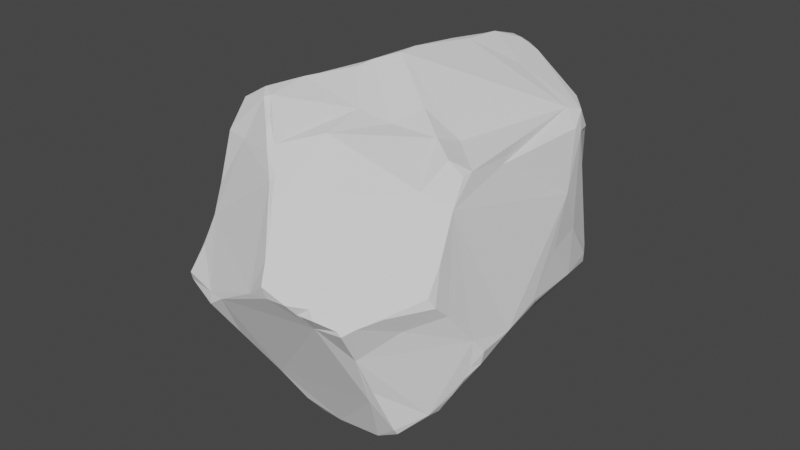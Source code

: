 # Source: small_rock2.blend  (saved by Blender 3.6.13; exported with 4.5.12 LTS)
import bpy
from mathutils import Matrix  # noqa: F401  (used for matrix-valued properties, if any)

bpy.ops.wm.read_factory_settings(use_empty=True)
scene = bpy.context.scene
scene.name = 'Scene'

# ---- collections
col_collection = bpy.data.collections.new('Collection'); scene.collection.children.link(col_collection)

# ---- world
world_world = bpy.data.worlds.new('World'); scene.world = world_world
world_world.use_nodes = True; world_world.node_tree.nodes.clear()
_N = world_world.node_tree.nodes; _L = world_world.node_tree.links
n0 = _N.new('ShaderNodeOutputWorld'); n0.name = 'World Output'; n0.location = (300, 300)
n1 = _N.new('ShaderNodeBackground'); n1.name = 'Background'; n1.location = (10, 300)
n1.inputs[0].default_value = (0.05088, 0.05088, 0.05088, 1.0)
_L.new(n1.outputs[0], n0.inputs[0])
n0.is_active_output = True
world_world.color = (0.05088, 0.05088, 0.05088)
world_world.use_sun_shadow = False
world_world.sun_shadow_jitter_overblur = 0.0

# ---- meshes
me_cube_003 = bpy.data.meshes.new('Cube.003')
me_cube_003.from_pydata([(0.8689, 0.3583, -0.3612), (-0.5367, -0.3796, -0.523), (-0.4234, -0.4228, -0.6522), (-0.3732, -0.8518, -0.5451), (-0.6865, -0.5135, -0.3558), (-0.5157, -0.6042, 0.642), (-0.4211, -0.549, 0.8552), (-0.4771, -0.4726, 0.8298), (-0.5812, -0.4232, 0.7869), (-0.6661, 0.1447, -0.6389), (-0.5396, 0.5013, -0.5119), (-0.6262, 0.4971, -0.4492), (-0.7307, 0.5649, -0.251), (-0.7422, 0.4111, 0.5379), (-0.7463, 0.3657, 0.6186), (-0.6087, 0.4155, 0.6672), (-0.6694, 0.6289, 0.3254), (-0.685, 0.589, 0.3718), (-0.6817, 0.6118, 0.3138), (0.762, -0.2762, -0.4389), (0.6826, -0.4561, -0.2943), (0.5371, -0.5298, -0.3481), (0.295, -0.5218, -0.573), (0.7468, -0.2614, 0.4389), (0.6982, -0.5605, 0.5657), (0.6484, -0.5437, 0.6725), (0.523, -0.614, 0.7693), (0.6958, -0.5922, 0.5257), (0.5075, 0.7015, -0.5575), (0.8336, 0.4464, -0.4038), (0.5443, 0.5057, 0.3045), (0.4652, 0.6217, 0.4372), (-0.4926, 0.05414, -0.782), (-0.4239, 0.04055, -0.8201), (-0.2066, 0.005873, -0.8752), (-0.4191, -0.1294, -0.756), (-0.818, -0.2912, -0.2901), (-0.8755, -0.1667, -0.2866), (-0.8179, 0.3169, -0.3942), (-0.4445, -0.7271, -0.2256), (-0.7388, -0.419, -0.328), (-0.6702, -0.3982, 0.3538), (-0.3805, 0.9462, 0.0216), (-0.1468, 0.2656, -0.7755), (-0.03665, 0.8256, -0.3414), (0.1187, 0.7827, -0.4401), (0.07052, 0.4326, 0.8712), (0.1486, 0.3546, 0.9041), (0.1915, 0.308, 0.9181), (-0.1567, 0.9151, 0.3451), (0.8585, 0.1874, 0.1125), (0.8515, 0.3947, -0.3481), (0.3139, 0.7868, 0.2285), (0.4555, -0.1456, -0.8701), (0.3994, -0.103, -0.8865), (0.8934, 0.1424, -0.35), (0.806, -0.009714, 0.2966), (0.8075, 0.1983, 0.4315), (0.4382, -0.6419, -0.009609), (0.1892, -0.7356, -0.2005), (0.04608, -0.8003, -0.2655), (-0.2051, -0.9302, -0.2736), (-0.1429, -0.4828, 0.915), (0.2302, -0.7756, -0.03712), (-0.1053, -0.96, -0.04477), (-0.05093, -0.9769, 0.07817), (-0.05012, -0.9602, 0.4261), (-0.05861, -0.9806, 0.1759), (-0.2095, -0.9369, -0.3572), (-0.1229, -0.942, -0.1229), (-0.1418, -0.9449, -0.07256), (-0.296, -0.7973, 0.04411), (0.9083, 0.2919, -0.3053), (0.8822, 0.2985, -0.3457), (0.9257, 0.2101, -0.308), (0.9033, 0.2087, -0.1263), (0.8704, 0.1609, 0.08006), (0.1572, 0.2803, 0.9131), (0.2739, 0.2044, 0.9601), (0.2537, 0.1748, 0.9674), (0.3385, 0.09009, 1.018), (0.2685, -0.01365, 0.9961), (0.3262, -0.07799, 1.006), (0.2586, -0.2571, 1.022), (0.2189, -0.2703, 1.017), (0.04682, -0.3475, 0.953), (-0.7641, -0.3787, -0.2845), (-0.8421, -0.2502, -0.2453), (-0.8972, -0.1624, -0.2335), (-0.8503, -0.1414, 0.1962), (-0.8946, -0.09231, -0.1801), (-0.8582, -0.1007, 0.1693), (-0.8546, 0.02285, -0.2374), (-0.8305, 0.1509, -0.3057), (-0.3691, 0.9436, 0.1529), (-0.2998, 0.925, 0.2167), (-0.357, 0.9202, -0.05818), (-0.2522, 0.9316, 0.2204), (-0.4069, -0.6915, -0.607), (-0.6169, -0.6315, -0.4066), (-0.5237, -0.7385, -0.4643), (-0.6598, -0.5294, -0.3895), (-0.5412, -0.5977, 0.5582), (-0.5047, -0.4917, 0.8209), (-0.5674, -0.5252, 0.6914), (-0.5978, -0.532, 0.581), (-0.549, 0.5328, -0.4745), (-0.3951, 0.494, 0.7105), (-0.535, 0.4458, 0.6839), (-0.7306, 0.4268, 0.5717), (-0.5657, 0.4583, 0.6519), (0.4261, -0.4419, 0.8833), (0.634, -0.6432, 0.6399), (0.5278, -0.6703, 0.7309), (0.5934, -0.5083, 0.7423), (0.6182, -0.5671, 0.2016), (0.5846, -0.665, 0.5823), (0.6087, 0.41, -0.6757), (0.2956, 0.7294, -0.5694), (0.5789, 0.6707, -0.5989), (0.6392, 0.3362, -0.6881), (0.7886, 0.5357, -0.433), (0.7856, 0.5239, -0.4919), (0.7093, 0.5947, -0.605), (0.7049, 0.5635, -0.6216), (0.6778, 0.2026, 0.7295), (0.5518, 0.5372, 0.5257), (0.4, 0.6536, 0.5114), (-0.4274, -0.001344, -0.8272), (-0.4185, -0.2643, -0.6975), (-0.5945, 0.09786, -0.7081), (-0.5676, 0.06024, -0.7132), (-0.692, 0.09905, -0.6143), (-0.7976, 0.1558, -0.5311), (-0.8159, 0.01166, -0.432), (-0.476, -0.6262, -0.01723), (-0.6632, -0.1145, 0.6776), (-0.7479, 0.1068, 0.6264), (-0.7042, -0.2872, 0.7038), (-0.8254, -0.09632, 0.6293), (-0.8332, -0.1187, 0.6107), (-0.768, 0.2307, 0.5985), (-0.8558, -0.03614, 0.5121), (-0.8007, 0.1305, 0.5466), (-0.8698, -0.09913, 0.4213), (-0.5471, 0.8393, -0.05283), (-0.5787, 0.7874, 0.1673), (-0.6683, 0.7304, -0.1013), (-0.6499, 0.6987, 0.2489), (-0.6688, 0.6726, 0.03519), (-0.7124, 0.611, -0.1981), (-0.1006, 0.3662, -0.7219), (-0.2498, 0.4991, -0.5754), (-0.01951, 0.5164, -0.6546), (0.1017, 0.6625, -0.6026), (0.1524, 0.7527, -0.5485), (-0.2931, 0.6029, -0.4791), (0.03605, 0.7965, -0.4227), (-0.1842, 0.5694, 0.7771), (0.01014, 0.5244, 0.8493), (0.06856, 0.4764, 0.8658), (0.0487, 0.5543, 0.8274), (-0.01107, 0.6035, 0.8427), (-0.06921, 0.6349, 0.8199), (-0.003237, 0.7658, 0.7104), (0.05607, 0.8615, 0.5935), (0.01303, 0.8709, 0.5833), (0.1986, 0.83, 0.5125), (-0.08586, 0.8838, 0.4603), (0.2481, 0.8282, 0.4383), (-0.07548, 0.8989, 0.4287), (0.5622, 0.5016, 0.1171), (0.5893, 0.541, -0.06795), (0.6853, 0.6285, -0.3807), (0.4124, 0.729, -0.0005599), (0.5037, 0.6972, -0.1673), (0.4879, -0.1036, -0.8817), (0.4518, -0.03034, -0.8434), (0.5886, -0.06752, -0.8423), (0.6142, -0.0478, -0.8431), (0.6109, 0.1249, -0.7623), (0.6479, -0.07286, -0.7901), (0.6189, 0.2341, -0.7241), (0.7116, -0.1018, -0.7047), (0.7251, 0.00934, -0.6106), (0.8027, -0.1585, -0.5443), (0.8291, -0.1062, -0.5258), (0.8424, -0.03791, -0.4633), (0.4552, 0.1081, 0.9372), (0.5284, -0.1013, 0.8439), (0.5636, 0.1167, 0.849), (0.7336, 0.2065, 0.6526), (0.7467, -0.02828, 0.5152), (0.7297, 0.256, 0.6569), (0.3948, -0.683, -0.1133), (0.539, -0.633, -0.1852), (0.6323, -0.571, -0.1855), (0.634, -0.5805, -0.1316), (0.6333, -0.538, 0.07324), (0.1412, -0.4219, -0.8148), (0.01214, -0.5828, -0.7177), (0.08687, -0.5057, -0.7656), (-0.06567, -0.693, -0.6685), (0.02905, -0.6121, -0.701), (0.07503, -0.7495, -0.4643), (-0.2802, -0.6829, -0.6239), (-0.05015, -0.7225, -0.6428), (-0.1114, -0.7643, -0.6354), (-0.2216, -0.8927, -0.5626), (-0.1343, -0.8245, -0.5988), (-0.2712, -0.9189, -0.5147), (-0.1972, -0.9023, -0.5421), (0.08133, -0.4687, 0.9225), (-0.2709, -0.6286, 0.9051), (-0.1647, -0.7144, 0.8767), (-0.3827, -0.5634, 0.8692), (-0.05234, -0.8381, 0.8443), (-0.1092, -0.774, 0.8612), (-0.4496, -0.5994, 0.7538), (0.1609, -0.788, 0.8703), (-0.1727, -0.7472, 0.8518), (0.1734, -0.8327, 0.8276), (0.09607, -0.8566, 0.8476), (0.01054, -0.9002, 0.8142), (-0.03003, -0.9414, 0.6168), (0.07458, -0.8925, 0.8057), (0.0009805, -0.9469, 0.676), (0.2365, -0.8223, 0.6224), (-0.0001309, -0.9539, 0.4816), (-0.1806, 0.05061, -0.8958), (-0.09965, -0.005643, -0.8966), (0.1425, -0.1401, -0.926), (0.2584, -0.1586, -0.9298), (0.3607, -0.1554, -0.9186), (0.2425, -0.2206, -0.9414), (0.1976, -0.3117, -0.8852)], [], [(63, 59, 194), (63, 64, 59), (64, 69, 60), (70, 61, 69), (71, 39, 100, 210, 61, 70), (72, 73, 0), (56, 23, 27, 198, 197, 20, 19, 187, 55, 74, 75, 76), (50, 76, 75), (57, 192, 56), (125, 126, 127, 165, 162, 161, 47, 48, 78, 188), (78, 79, 80), (80, 82, 111), (80, 81, 82), (81, 84, 83), (85, 212, 84), (89, 90, 88), (89, 91, 90), (88, 92, 37), (88, 90, 92), (86, 36, 40), (134, 93, 133), (145, 96, 44, 106, 147), (94, 97, 42), (96, 42, 44), (44, 42, 97, 49, 169, 52, 174, 45), (172, 175, 174, 171), (2, 98, 3, 100, 99, 101, 40, 1), (207, 208, 205, 202), (101, 99, 4), (7, 8, 103), (7, 103, 6), (8, 104, 103), (103, 218, 6), (104, 218, 103), (41, 102, 105), (105, 102, 5), (138, 104, 8), (10, 156, 152), (10, 130, 9), (110, 108, 107), (13, 109, 17), (15, 110, 109), (107, 108, 15, 14, 137, 136, 8, 7, 62, 85, 84, 81, 79, 77, 47, 46, 159, 158), (24, 27, 23), (25, 112, 24), (27, 116, 115), (27, 112, 116), (227, 112, 221), (28, 119, 118), (122, 124, 123), (126, 31, 127), (193, 126, 125), (131, 132, 130), (9, 132, 133), (2, 1, 129), (1, 40, 36), (133, 11, 10), (8, 136, 138), (136, 137, 139), (137, 141, 139), (141, 143, 139), (94, 145, 146), (94, 146, 148), (147, 150, 149), (147, 12, 150), (147, 11, 12), (91, 144, 142, 143, 13, 18, 149, 150, 12, 38, 93, 92, 90), (102, 41, 89, 135, 71, 67, 66), (154, 155, 118), (157, 155, 154, 153, 152, 156), (156, 106, 44), (47, 161, 160), (159, 163, 158), (159, 161, 162), (164, 165, 166), (167, 169, 165), (127, 31, 169), (166, 170, 168), (169, 170, 166), (31, 52, 169), (173, 175, 172), (171, 174, 52, 31, 30), (51, 29, 121), (175, 28, 45), (186, 185, 183), (184, 187, 186), (185, 186, 19), (54, 177, 176), (125, 191, 193), (193, 57, 126), (193, 191, 57), (192, 57, 191), (192, 23, 56), (196, 197, 195), (115, 198, 27), (59, 60, 204, 22, 21, 195, 194), (201, 204, 203), (22, 204, 201), (204, 206, 203), (202, 206, 207), (207, 206, 209), (199, 235, 53, 176, 178, 181, 183, 185, 19, 20, 21, 22), (62, 215, 213), (215, 218, 213), (220, 216, 217), (216, 226, 223), (224, 226, 216), (224, 228, 226), (85, 62, 212), (6, 218, 215), (53, 235, 234), (35, 34, 230, 231, 234, 235, 199, 200, 202, 205, 2, 129), (64, 65, 67), (59, 64, 60), (63, 65, 64), (60, 69, 68), (69, 64, 70), (61, 68, 69), (68, 61, 210), (72, 75, 74), (73, 72, 74), (76, 50, 57), (76, 57, 56), (79, 78, 48), (47, 77, 48), (78, 80, 188), (83, 82, 81), (80, 79, 81), (83, 84, 212), (188, 80, 111), (87, 88, 37), (89, 144, 91), (37, 92, 134), (134, 92, 93), (97, 95, 49), (94, 95, 97), (49, 170, 169), (45, 174, 175), (100, 39, 99), (4, 40, 101), (205, 98, 2), (66, 224, 216, 220, 218, 5, 102), (104, 5, 218), (104, 105, 5), (138, 105, 104), (10, 11, 106), (156, 10, 106), (108, 110, 15), (163, 164, 166, 168, 49, 95, 94, 148, 16, 17, 110, 107, 158), (109, 13, 14), (13, 17, 18), (109, 110, 17), (14, 15, 109), (111, 26, 114), (114, 26, 25), (227, 116, 112), (221, 112, 113), (119, 28, 175, 173, 123), (121, 122, 123), (182, 120, 124, 122, 29, 0, 73, 55, 187, 184, 181, 180), (121, 123, 173), (123, 124, 119), (117, 124, 120), (117, 119, 124), (30, 31, 126), (130, 132, 9), (134, 133, 132), (11, 133, 38), (34, 128, 33), (133, 93, 38), (9, 133, 10), (40, 4, 86), (99, 39, 4), (89, 41, 105, 138, 140, 144), (138, 136, 139), (138, 139, 140), (139, 142, 140), (139, 143, 142), (141, 13, 143), (141, 14, 13), (94, 42, 145), (146, 145, 147), (146, 147, 148), (148, 147, 149), (147, 106, 11), (12, 11, 38), (151, 152, 153), (177, 233, 232, 231, 230, 229, 43, 151, 153, 154, 118, 119, 117, 182, 180, 179), (118, 155, 45), (157, 156, 44), (45, 157, 44), (118, 45, 28), (46, 160, 159), (160, 161, 159), (159, 162, 163), (164, 163, 162), (164, 162, 165), (165, 127, 167), (169, 167, 127), (165, 169, 166), (168, 170, 49), (171, 50, 75, 173, 172), (75, 72, 0, 51, 121, 173), (51, 0, 29), (178, 176, 177), (178, 177, 179), (179, 180, 181), (183, 184, 186), (181, 184, 183), (19, 186, 187), (54, 176, 53), (188, 189, 190), (188, 190, 125), (25, 24, 23, 192, 191, 125, 190, 189, 114), (30, 126, 57, 50, 171), (194, 195, 58), (115, 116, 227, 228, 67, 65, 63, 58, 197), (195, 21, 196), (115, 197, 198), (197, 196, 20), (196, 21, 20), (58, 63, 194), (199, 201, 200), (199, 22, 201), (203, 200, 201), (206, 202, 203), (200, 203, 202), (1, 36, 37, 134, 132, 131, 128, 35, 129), (98, 208, 3), (205, 208, 98), (207, 209, 208), (211, 208, 209), (209, 206, 204, 60, 211), (3, 208, 210), (211, 60, 68), (210, 211, 68), (213, 214, 62), (212, 62, 216), (62, 217, 216), (220, 217, 214), (221, 219, 222), (221, 222, 225), (225, 222, 223), (223, 222, 216), (223, 226, 225), (227, 226, 228), (83, 212, 216, 219, 221, 113, 26, 111), (32, 130, 10, 152, 43, 33), (34, 229, 230), (43, 229, 33), (33, 229, 34), (234, 232, 233), (67, 71, 70, 64), (231, 232, 234), (233, 53, 234), (177, 54, 233), (54, 53, 233), (36, 86, 87, 37), (73, 74, 55), (79, 48, 77), (83, 111, 82), (26, 113, 112, 25), (112, 27, 24), (122, 121, 29), (128, 131, 32, 33), (131, 130, 32), (128, 34, 35), (39, 71, 135), (148, 149, 18, 16), (141, 137, 14), (144, 140, 142), (42, 96, 145), (17, 16, 18), (151, 43, 152), (45, 155, 157), (160, 46, 47), (111, 114, 189, 188), (179, 181, 178), (182, 117, 120), (213, 218, 220, 214), (197, 58, 195), (211, 210, 208), (210, 100, 3), (217, 62, 214), (225, 226, 227, 221), (216, 222, 219), (7, 6, 215, 62), (228, 224, 66, 67), (4, 39, 135, 89, 88, 87, 86)])
_uv = me_cube_003.uv_layers.new(name='UVMap')
_uv.uv.foreach_set('vector', [0.4913, 0.8373, 0.4662, 0.8436, 0.4837, 0.7988, 0.4913, 0.8373, 0.493, 0.8892, 0.4662, 0.8436, 0.493, 0.8892, 0.4779, 0.8894, 0.458, 0.8682, 0.4888, 0.897, 0.4625, 0.9074, 0.4779, 0.8894, 0.5081, 0.9236, 0.4591, 0.001693, 0.1788, 0.7284, 0.2144, 0.7411, 0.4625, 0.9074, 0.4888, 0.897, 0.4554, 0.5832, 0.4473, 0.581, 0.4454, 0.5726, 0.5463, 0.6273, 0.5717, 0.7627, 0.5539, 0.732, 0.512, 0.7337, 0.4779, 0.7416, 0.4504, 0.7087, 0.4264, 0.668, 0.4282, 0.6308, 0.4428, 0.6041, 0.4548, 0.595, 0.4848, 0.5953, 0.512, 0.6025, 0.5176, 0.5946, 0.512, 0.6025, 0.4848, 0.5953, 0.569, 0.594, 0.5944, 0.6264, 0.5463, 0.6273, 0.5984, 0.4581, 0.5787, 0.4569, 0.5738, 0.4328, 0.5727, 0.3814, 0.6069, 0.3742, 0.61, 0.3815, 0.6259, 0.3971, 0.7201, 0.5802, 0.7099, 0.5963, 0.6833, 0.6087, 0.7099, 0.5963, 0.7152, 0.6016, 0.7041, 0.6131, 0.7041, 0.6131, 0.7044, 0.6354, 0.6927, 0.68, 0.7041, 0.6131, 0.7126, 0.6271, 0.7044, 0.6354, 0.7126, 0.6271, 0.7201, 0.6619, 0.7124, 0.6598, 0.7428, 0.6769, 0.7337, 0.6838, 0.7201, 0.6619, 0.5258, 0.1053, 0.4721, 0.113, 0.4659, 0.1021, 0.5258, 0.1053, 0.5208, 0.1124, 0.4721, 0.113, 0.4659, 0.1021, 0.4626, 0.1298, 0.4552, 0.1002, 0.4659, 0.1021, 0.4721, 0.113, 0.4626, 0.1298, 0.4567, 0.06798, 0.4546, 0.08144, 0.4468, 0.06097, 0.4407, 0.1191, 0.4523, 0.1475, 0.4406, 0.1449, 0.4921, 0.2872, 0.4907, 0.3212, 0.4476, 0.3699, 0.4412, 0.2673, 0.4875, 0.2578, 0.5207, 0.321, 0.5266, 0.3421, 0.4996, 0.3181, 0.4907, 0.3212, 0.4996, 0.3181, 0.4476, 0.3699, 0.4476, 0.3699, 0.4996, 0.3181, 0.5266, 0.3421, 0.5481, 0.3523, 0.56, 0.4103, 0.5395, 0.4256, 0.5005, 0.4473, 0.4446, 0.3989, 0.4871, 0.5102, 0.4708, 0.4674, 0.5005, 0.4473, 0.5186, 0.5125, 0.1911, 0.6863, 0.1961, 0.7188, 0.2008, 0.7346, 0.1788, 0.7284, 0.1612, 0.7167, 0.1514, 0.7045, 0.1324, 0.6917, 0.1626, 0.6804, 0.2353, 0.7247, 0.2208, 0.7362, 0.2129, 0.7181, 0.2401, 0.7171, 0.1514, 0.7045, 0.1612, 0.7167, 0.1406, 0.7, 0.6107, 0.06234, 0.6012, 0.06961, 0.6072, 0.06068, 0.6107, 0.06234, 0.6072, 0.06068, 0.6114, 0.05364, 0.6012, 0.06961, 0.5932, 0.05762, 0.6072, 0.06068, 0.6072, 0.06068, 0.5995, 0.04632, 0.6114, 0.05364, 0.5932, 0.05762, 0.5995, 0.04632, 0.6072, 0.06068, 0.5481, 0.06972, 0.5763, 0.0379, 0.5794, 0.0537, 0.5794, 0.0537, 0.5763, 0.0379, 0.5885, 0.04373, 0.588, 0.08765, 0.5932, 0.05762, 0.6012, 0.06961, 0.1681, 0.5517, 0.2072, 0.5255, 0.2143, 0.5485, 0.1681, 0.5517, 0.1683, 0.6117, 0.1576, 0.6056, 0.5894, 0.1876, 0.5983, 0.1867, 0.6056, 0.2001, 0.5734, 0.1811, 0.5769, 0.1817, 0.5595, 0.2091, 0.5922, 0.1802, 0.5894, 0.1876, 0.5769, 0.1817, 0.6056, 0.2001, 0.5983, 0.1867, 0.5922, 0.1802, 0.5802, 0.1748, 0.5826, 0.1394, 0.5919, 0.1108, 0.6012, 0.06961, 0.6193, 0.9344, 0.7656, 0.6844, 0.7428, 0.6769, 0.7201, 0.6619, 0.7126, 0.6271, 0.7152, 0.6016, 0.7275, 0.5844, 0.7283, 0.5724, 0.621, 0.3854, 0.6118, 0.3764, 0.6063, 0.3481, 0.5763, 0.7826, 0.5712, 0.7824, 0.5717, 0.7627, 0.588, 0.7931, 0.5812, 0.796, 0.5763, 0.7826, 0.5712, 0.7824, 0.577, 0.8005, 0.5629, 0.7828, 0.5712, 0.7824, 0.5812, 0.796, 0.577, 0.8005, 0.5758, 0.8441, 0.5812, 0.796, 0.5906, 0.8542, 0.3172, 0.5297, 0.3251, 0.5377, 0.2878, 0.5248, 0.3556, 0.5546, 0.3421, 0.5532, 0.3385, 0.5488, 0.5787, 0.4569, 0.5652, 0.4476, 0.5738, 0.4328, 0.5891, 0.4701, 0.5787, 0.4569, 0.5984, 0.4581, 0.1728, 0.6184, 0.1534, 0.6119, 0.1683, 0.6117, 0.1576, 0.6056, 0.1534, 0.6119, 0.1393, 0.6031, 0.1911, 0.6863, 0.1626, 0.6804, 0.1907, 0.6601, 0.1626, 0.6804, 0.1324, 0.6917, 0.1272, 0.663, 0.1393, 0.6031, 0.1503, 0.5515, 0.1681, 0.5517, 0.6012, 0.06961, 0.5919, 0.1108, 0.588, 0.08765, 0.5919, 0.1108, 0.5826, 0.1394, 0.5771, 0.1126, 0.5826, 0.1394, 0.5775, 0.1559, 0.5771, 0.1126, 0.5775, 0.1559, 0.5712, 0.1443, 0.5771, 0.1126, 0.5207, 0.321, 0.4921, 0.2872, 0.5261, 0.2787, 0.5207, 0.321, 0.5261, 0.2787, 0.5373, 0.2573, 0.4875, 0.2578, 0.4701, 0.236, 0.5065, 0.2474, 0.4875, 0.2578, 0.4606, 0.2248, 0.4701, 0.236, 0.4875, 0.2578, 0.4414, 0.2292, 0.4606, 0.2248, 0.5208, 0.1124, 0.5531, 0.113, 0.5655, 0.12, 0.5712, 0.1443, 0.5734, 0.1811, 0.5476, 0.2378, 0.5065, 0.2474, 0.4701, 0.236, 0.4606, 0.2248, 0.4399, 0.1719, 0.4523, 0.1475, 0.4626, 0.1298, 0.4721, 0.113, 0.5763, 0.0379, 0.5481, 0.06972, 0.5258, 0.1053, 0.4967, 0.01972, 0.5081, 0.9236, 0.5216, 0.8842, 0.5484, 0.8857, 0.2643, 0.5302, 0.2694, 0.5189, 0.2878, 0.5248, 0.2564, 0.5065, 0.2694, 0.5189, 0.2643, 0.5302, 0.2489, 0.5499, 0.2143, 0.5485, 0.2072, 0.5255, 0.2072, 0.5255, 0.1637, 0.5419, 0.2242, 0.5, 0.6259, 0.3971, 0.61, 0.3815, 0.6176, 0.3848, 0.6118, 0.3764, 0.6035, 0.3655, 0.6063, 0.3481, 0.6118, 0.3764, 0.61, 0.3815, 0.6069, 0.3742, 0.5872, 0.3727, 0.5727, 0.3814, 0.5715, 0.3742, 0.5685, 0.402, 0.56, 0.4103, 0.5727, 0.3814, 0.5738, 0.4328, 0.5652, 0.4476, 0.56, 0.4103, 0.5715, 0.3742, 0.5536, 0.365, 0.559, 0.3609, 0.56, 0.4103, 0.5536, 0.365, 0.5715, 0.3742, 0.5652, 0.4476, 0.5395, 0.4256, 0.56, 0.4103, 0.4465, 0.5006, 0.4708, 0.4674, 0.4871, 0.5102, 0.5186, 0.5125, 0.5005, 0.4473, 0.5395, 0.4256, 0.5652, 0.4476, 0.549, 0.5084, 0.4479, 0.5651, 0.4406, 0.5574, 0.4405, 0.5407, 0.4708, 0.4674, 0.4406, 0.4487, 0.4446, 0.3989, 0.4152, 0.6403, 0.4082, 0.6489, 0.3766, 0.6401, 0.3916, 0.6255, 0.4282, 0.6308, 0.4152, 0.6403, 0.4082, 0.6489, 0.4152, 0.6403, 0.4264, 0.668, 0.311, 0.6396, 0.3229, 0.6287, 0.325, 0.6397, 0.6327, 0.5945, 0.614, 0.5952, 0.613, 0.5876, 0.613, 0.5876, 0.569, 0.594, 0.6086, 0.5656, 0.613, 0.5876, 0.614, 0.5952, 0.569, 0.594, 0.5944, 0.6264, 0.569, 0.594, 0.614, 0.5952, 0.5944, 0.6264, 0.5741, 0.6666, 0.5463, 0.6273, 0.4673, 0.7416, 0.4779, 0.7416, 0.4711, 0.7671, 0.5317, 0.742, 0.512, 0.7337, 0.5539, 0.732, 0.2767, 0.75, 0.2544, 0.7485, 0.2592, 0.7375, 0.4406, 0.7828, 0.4433, 0.7485, 0.4711, 0.7671, 0.4837, 0.7988, 0.2603, 0.6938, 0.2592, 0.7375, 0.2549, 0.7095, 0.2956, 0.7079, 0.2592, 0.7375, 0.2603, 0.6938, 0.2592, 0.7375, 0.2437, 0.7218, 0.2549, 0.7095, 0.2401, 0.7171, 0.2437, 0.7218, 0.2353, 0.7247, 0.2353, 0.7247, 0.2437, 0.7218, 0.2327, 0.7311, 0.2674, 0.682, 0.2776, 0.667, 0.3203, 0.647, 0.325, 0.6397, 0.3428, 0.6385, 0.3571, 0.637, 0.3766, 0.6401, 0.4082, 0.6489, 0.3673, 0.6844, 0.3617, 0.6972, 0.3414, 0.7144, 0.2956, 0.7079, 0.6206, 0.8954, 0.6115, 0.9261, 0.6082, 0.9133, 0.6115, 0.9261, 0.6014, 0.9319, 0.6082, 0.9133, 0.5969, 0.8994, 0.5914, 0.8831, 0.5964, 0.8903, 0.5914, 0.8831, 0.575, 0.8757, 0.5867, 0.8747, 0.5663, 0.8833, 0.575, 0.8757, 0.5914, 0.8831, 0.5663, 0.8833, 0.5579, 0.8753, 0.575, 0.8757, 0.625, 0.8719, 0.6206, 0.8954, 0.6185, 0.863, 0.6125, 0.9344, 0.6014, 0.9319, 0.6115, 0.9261, 0.3203, 0.647, 0.2776, 0.667, 0.2844, 0.6534, 0.1929, 0.6436, 0.2231, 0.625, 0.2351, 0.6258, 0.2712, 0.644, 0.2844, 0.6534, 0.2776, 0.667, 0.2674, 0.682, 0.2506, 0.7046, 0.2401, 0.7171, 0.2129, 0.7181, 0.1911, 0.6863, 0.1907, 0.6601, 0.493, 0.8892, 0.5095, 0.8823, 0.5216, 0.8842, 0.4662, 0.8436, 0.493, 0.8892, 0.458, 0.8682, 0.4913, 0.8373, 0.5095, 0.8823, 0.493, 0.8892, 0.458, 0.8682, 0.4779, 0.8894, 0.4486, 0.9039, 0.4779, 0.8894, 0.493, 0.8892, 0.4888, 0.897, 0.4625, 0.9074, 0.4486, 0.9039, 0.4779, 0.8894, 0.4486, 0.9039, 0.4625, 0.9074, 0.4406, 0.9121, 0.4554, 0.5832, 0.4848, 0.5953, 0.4548, 0.595, 0.4473, 0.581, 0.4554, 0.5832, 0.4548, 0.595, 0.512, 0.6025, 0.5176, 0.5946, 0.569, 0.594, 0.512, 0.6025, 0.569, 0.594, 0.5463, 0.6273, 0.7152, 0.6016, 0.7099, 0.5963, 0.7201, 0.5802, 0.7283, 0.5724, 0.7275, 0.5844, 0.7201, 0.5802, 0.7099, 0.5963, 0.7041, 0.6131, 0.6833, 0.6087, 0.7124, 0.6598, 0.7044, 0.6354, 0.7126, 0.6271, 0.7041, 0.6131, 0.7152, 0.6016, 0.7126, 0.6271, 0.7124, 0.6598, 0.7201, 0.6619, 0.7337, 0.6838, 0.6833, 0.6087, 0.7041, 0.6131, 0.6927, 0.68, 0.4629, 0.08997, 0.4659, 0.1021, 0.4552, 0.1002, 0.5258, 0.1053, 0.5531, 0.113, 0.5208, 0.1124, 0.4552, 0.1002, 0.4626, 0.1298, 0.4407, 0.1191, 0.4407, 0.1191, 0.4626, 0.1298, 0.4523, 0.1475, 0.5266, 0.3421, 0.5292, 0.3285, 0.5481, 0.3523, 0.5207, 0.321, 0.5292, 0.3285, 0.5266, 0.3421, 0.5481, 0.3523, 0.5536, 0.365, 0.56, 0.4103, 0.4446, 0.3989, 0.5005, 0.4473, 0.4708, 0.4674, 0.1788, 0.7284, 0.1745, 0.7338, 0.1612, 0.7167, 0.1406, 0.7, 0.1324, 0.6917, 0.1514, 0.7045, 0.2129, 0.7181, 0.1961, 0.7188, 0.1911, 0.6863, 0.5484, 0.8857, 0.5663, 0.8833, 0.5914, 0.8831, 0.5969, 0.8994, 0.6014, 0.9319, 0.5885, 0.04373, 0.5763, 0.0379, 0.5932, 0.05762, 0.5885, 0.04373, 0.5995, 0.04632, 0.5932, 0.05762, 0.5794, 0.0537, 0.5885, 0.04373, 0.588, 0.08765, 0.5794, 0.0537, 0.5932, 0.05762, 0.1681, 0.5517, 0.1503, 0.5515, 0.1637, 0.5419, 0.2072, 0.5255, 0.1681, 0.5517, 0.1637, 0.5419, 0.5983, 0.1867, 0.5894, 0.1876, 0.5922, 0.1802, 0.6035, 0.3655, 0.5872, 0.3727, 0.5715, 0.3742, 0.559, 0.3609, 0.5481, 0.3523, 0.5292, 0.3285, 0.5207, 0.321, 0.5594, 0.2295, 0.5597, 0.2206, 0.5595, 0.2091, 0.5894, 0.1876, 0.6056, 0.2001, 0.6063, 0.3481, 0.5769, 0.1817, 0.5734, 0.1811, 0.5802, 0.1748, 0.5734, 0.1811, 0.5595, 0.2091, 0.561, 0.2035, 0.5769, 0.1817, 0.5894, 0.1876, 0.5595, 0.2091, 0.5802, 0.1748, 0.5922, 0.1802, 0.5769, 0.1817, 0.6175, 0.8158, 0.5962, 0.8108, 0.5991, 0.8002, 0.5991, 0.8002, 0.5962, 0.8108, 0.588, 0.7931, 0.5758, 0.8441, 0.577, 0.8005, 0.5812, 0.796, 0.5906, 0.8542, 0.5812, 0.796, 0.5895, 0.8104, 0.3251, 0.5377, 0.3172, 0.5297, 0.4708, 0.4674, 0.3427, 0.5366, 0.3385, 0.5488, 0.3577, 0.5516, 0.3556, 0.5546, 0.3385, 0.5488, 0.3594, 0.5899, 0.3383, 0.5653, 0.3421, 0.5532, 0.3556, 0.5546, 0.4203, 0.5656, 0.4454, 0.5726, 0.4473, 0.581, 0.4428, 0.6041, 0.4282, 0.6308, 0.3916, 0.6255, 0.3571, 0.637, 0.3534, 0.6062, 0.3577, 0.5516, 0.3385, 0.5488, 0.3427, 0.5366, 0.3385, 0.5488, 0.3421, 0.5532, 0.3251, 0.5377, 0.3341, 0.5613, 0.3421, 0.5532, 0.3383, 0.5653, 0.3341, 0.5613, 0.3251, 0.5377, 0.3421, 0.5532, 0.5623, 0.4685, 0.5652, 0.4476, 0.5787, 0.4569, 0.1683, 0.6117, 0.1534, 0.6119, 0.1576, 0.6056, 0.1301, 0.6228, 0.1393, 0.6031, 0.1534, 0.6119, 0.1503, 0.5515, 0.1393, 0.6031, 0.1254, 0.5776, 0.2231, 0.625, 0.1939, 0.625, 0.1942, 0.6186, 0.1393, 0.6031, 0.125, 0.5953, 0.1254, 0.5776, 0.1576, 0.6056, 0.1393, 0.6031, 0.1681, 0.5517, 0.4468, 0.06097, 0.4419, 0.04993, 0.4567, 0.06798, 0.4406, 0.03286, 0.4657, 0.01609, 0.4419, 0.04993, 0.5258, 0.1053, 0.5481, 0.06972, 0.5794, 0.0537, 0.588, 0.08765, 0.5734, 0.1099, 0.5531, 0.113, 0.588, 0.08765, 0.5919, 0.1108, 0.5771, 0.1126, 0.588, 0.08765, 0.5771, 0.1126, 0.5734, 0.1099, 0.5771, 0.1126, 0.5655, 0.12, 0.5734, 0.1099, 0.5771, 0.1126, 0.5712, 0.1443, 0.5655, 0.12, 0.5775, 0.1559, 0.5734, 0.1811, 0.5712, 0.1443, 0.5775, 0.1559, 0.5802, 0.1748, 0.5734, 0.1811, 0.5207, 0.321, 0.4996, 0.3181, 0.4921, 0.2872, 0.5261, 0.2787, 0.4921, 0.2872, 0.4875, 0.2578, 0.5261, 0.2787, 0.4875, 0.2578, 0.5373, 0.2573, 0.5373, 0.2573, 0.4875, 0.2578, 0.5065, 0.2474, 0.4875, 0.2578, 0.4412, 0.2673, 0.4414, 0.2292, 0.4606, 0.2248, 0.4406, 0.209, 0.4399, 0.1719, 0.2386, 0.5718, 0.2143, 0.5485, 0.2489, 0.5499, 0.3229, 0.6287, 0.3036, 0.6468, 0.2879, 0.6462, 0.2712, 0.644, 0.2351, 0.6258, 0.2267, 0.6186, 0.2293, 0.5875, 0.2386, 0.5718, 0.2489, 0.5499, 0.2643, 0.5302, 0.2878, 0.5248, 0.3251, 0.5377, 0.3554, 0.5713, 0.3594, 0.5899, 0.3534, 0.6062, 0.3483, 0.6321, 0.2878, 0.5248, 0.2694, 0.5189, 0.2684, 0.5075, 0.2564, 0.5065, 0.2072, 0.5255, 0.2242, 0.5, 0.2684, 0.5075, 0.2564, 0.5065, 0.2515, 0.5, 0.2878, 0.5248, 0.2684, 0.5075, 0.3172, 0.5297, 0.621, 0.3854, 0.6176, 0.3848, 0.6118, 0.3764, 0.6176, 0.3848, 0.61, 0.3815, 0.6118, 0.3764, 0.6118, 0.3764, 0.6069, 0.3742, 0.6035, 0.3655, 0.5872, 0.3727, 0.6035, 0.3655, 0.6069, 0.3742, 0.5872, 0.3727, 0.6069, 0.3742, 0.5727, 0.3814, 0.5727, 0.3814, 0.5738, 0.4328, 0.5685, 0.402, 0.56, 0.4103, 0.5685, 0.402, 0.5738, 0.4328, 0.5727, 0.3814, 0.56, 0.4103, 0.5715, 0.3742, 0.559, 0.3609, 0.5536, 0.365, 0.5481, 0.3523, 0.5186, 0.5125, 0.5176, 0.5946, 0.4848, 0.5953, 0.4465, 0.5006, 0.4871, 0.5102, 0.4848, 0.5953, 0.4554, 0.5832, 0.4454, 0.5726, 0.4479, 0.5651, 0.4405, 0.5407, 0.4465, 0.5006, 0.4479, 0.5651, 0.4454, 0.5726, 0.4406, 0.5574, 0.3428, 0.6385, 0.325, 0.6397, 0.3229, 0.6287, 0.3428, 0.6385, 0.3229, 0.6287, 0.3483, 0.6321, 0.3483, 0.6321, 0.3534, 0.6062, 0.3571, 0.637, 0.3766, 0.6401, 0.3916, 0.6255, 0.4152, 0.6403, 0.3571, 0.637, 0.3916, 0.6255, 0.3766, 0.6401, 0.4264, 0.668, 0.4152, 0.6403, 0.4282, 0.6308, 0.311, 0.6396, 0.325, 0.6397, 0.3203, 0.647, 0.6833, 0.6087, 0.6642, 0.6397, 0.661, 0.6085, 0.6833, 0.6087, 0.661, 0.6085, 0.6327, 0.5945, 0.6265, 0.6844, 0.595, 0.6858, 0.5741, 0.6666, 0.5944, 0.6264, 0.614, 0.5952, 0.6327, 0.5945, 0.661, 0.6085, 0.6642, 0.6397, 0.663, 0.6846, 0.5623, 0.4685, 0.6086, 0.5656, 0.569, 0.594, 0.5176, 0.5946, 0.5186, 0.5125, 0.4837, 0.7988, 0.4711, 0.7671, 0.499, 0.787, 0.5317, 0.742, 0.577, 0.8005, 0.5758, 0.8441, 0.5579, 0.8753, 0.5216, 0.8842, 0.5095, 0.8823, 0.4913, 0.8373, 0.499, 0.787, 0.4779, 0.7416, 0.4711, 0.7671, 0.4433, 0.7485, 0.4673, 0.7416, 0.5317, 0.742, 0.4779, 0.7416, 0.512, 0.7337, 0.4779, 0.7416, 0.4673, 0.7416, 0.4504, 0.7087, 0.4673, 0.7416, 0.4433, 0.7485, 0.4504, 0.7087, 0.499, 0.787, 0.4913, 0.8373, 0.4837, 0.7988, 0.2674, 0.682, 0.2603, 0.6938, 0.2506, 0.7046, 0.2674, 0.682, 0.2956, 0.7079, 0.2603, 0.6938, 0.2549, 0.7095, 0.2506, 0.7046, 0.2603, 0.6938, 0.2437, 0.7218, 0.2401, 0.7171, 0.2549, 0.7095, 0.2506, 0.7046, 0.2549, 0.7095, 0.2401, 0.7171, 0.1626, 0.6804, 0.1272, 0.663, 0.1256, 0.6453, 0.1301, 0.6228, 0.1534, 0.6119, 0.1728, 0.6184, 0.1939, 0.625, 0.1929, 0.6436, 0.1907, 0.6601, 0.1961, 0.7188, 0.2208, 0.7362, 0.2008, 0.7346, 0.2129, 0.7181, 0.2208, 0.7362, 0.1961, 0.7188, 0.2353, 0.7247, 0.2327, 0.7311, 0.2208, 0.7362, 0.2239, 0.7387, 0.2208, 0.7362, 0.2327, 0.7311, 0.2327, 0.7311, 0.2437, 0.7218, 0.2592, 0.7375, 0.2544, 0.7485, 0.2239, 0.7387, 0.2008, 0.7346, 0.2208, 0.7362, 0.2144, 0.7411, 0.2239, 0.7387, 0.2544, 0.7485, 0.2203, 0.75, 0.2144, 0.7411, 0.2239, 0.7387, 0.2203, 0.75, 0.6082, 0.9133, 0.6031, 0.8957, 0.6206, 0.8954, 0.6185, 0.863, 0.6206, 0.8954, 0.5914, 0.8831, 0.6206, 0.8954, 0.5964, 0.8903, 0.5914, 0.8831, 0.5969, 0.8994, 0.5964, 0.8903, 0.6031, 0.8957, 0.5906, 0.8542, 0.5959, 0.8555, 0.5909, 0.8639, 0.5906, 0.8542, 0.5909, 0.8639, 0.585, 0.8646, 0.585, 0.8646, 0.5909, 0.8639, 0.5867, 0.8747, 0.5867, 0.8747, 0.5909, 0.8639, 0.5914, 0.8831, 0.5867, 0.8747, 0.575, 0.8757, 0.585, 0.8646, 0.5758, 0.8441, 0.575, 0.8757, 0.5579, 0.8753, 0.6228, 0.8384, 0.6185, 0.863, 0.5914, 0.8831, 0.5959, 0.8555, 0.5906, 0.8542, 0.5895, 0.8104, 0.5962, 0.8108, 0.6175, 0.8158, 0.1828, 0.6171, 0.1683, 0.6117, 0.1681, 0.5517, 0.2143, 0.5485, 0.2293, 0.5875, 0.1942, 0.6186, 0.2231, 0.625, 0.2267, 0.6186, 0.2351, 0.6258, 0.2293, 0.5875, 0.2267, 0.6186, 0.1942, 0.6186, 0.1942, 0.6186, 0.2267, 0.6186, 0.2231, 0.625, 0.2844, 0.6534, 0.2879, 0.6462, 0.3036, 0.6468, 0.5216, 0.8842, 0.5081, 0.9236, 0.4888, 0.897, 0.493, 0.8892, 0.2712, 0.644, 0.2879, 0.6462, 0.2844, 0.6534, 0.3036, 0.6468, 0.3203, 0.647, 0.2844, 0.6534, 0.3229, 0.6287, 0.311, 0.6396, 0.3036, 0.6468, 0.311, 0.6396, 0.3203, 0.647, 0.3036, 0.6468, 0.4546, 0.08144, 0.4567, 0.06798, 0.4629, 0.08997, 0.4552, 0.1002, 0.4473, 0.581, 0.4548, 0.595, 0.4428, 0.6041, 0.7152, 0.6016, 0.7201, 0.5802, 0.7275, 0.5844, 0.7124, 0.6598, 0.6927, 0.68, 0.7044, 0.6354, 0.5962, 0.8108, 0.5895, 0.8104, 0.5812, 0.796, 0.588, 0.7931, 0.5812, 0.796, 0.5712, 0.7824, 0.5763, 0.7826, 0.3556, 0.5546, 0.3577, 0.5516, 0.3686, 0.5605, 0.1939, 0.625, 0.1728, 0.6184, 0.1828, 0.6171, 0.1942, 0.6186, 0.1728, 0.6184, 0.1683, 0.6117, 0.1828, 0.6171, 0.1939, 0.625, 0.2231, 0.625, 0.1929, 0.6436, 0.4657, 0.01609, 0.5031, 0.00222, 0.4967, 0.01972, 0.5373, 0.2573, 0.5065, 0.2474, 0.5476, 0.2378, 0.5529, 0.2477, 0.5775, 0.1559, 0.5826, 0.1394, 0.5802, 0.1748, 0.5531, 0.113, 0.5734, 0.1099, 0.5655, 0.12, 0.4996, 0.3181, 0.4907, 0.3212, 0.4921, 0.2872, 0.5582, 0.2341, 0.5529, 0.2477, 0.5476, 0.2378, 0.2386, 0.5718, 0.2293, 0.5875, 0.2143, 0.5485, 0.2684, 0.5075, 0.2694, 0.5189, 0.2564, 0.5065, 0.6176, 0.3848, 0.621, 0.3854, 0.6259, 0.3971, 0.6927, 0.68, 0.663, 0.6846, 0.6642, 0.6397, 0.6833, 0.6087, 0.3483, 0.6321, 0.3571, 0.637, 0.3428, 0.6385, 0.3594, 0.5899, 0.3554, 0.5713, 0.3683, 0.5747, 0.6082, 0.9133, 0.6014, 0.9319, 0.5969, 0.8994, 0.6031, 0.8957, 0.4779, 0.7416, 0.499, 0.787, 0.4711, 0.7671, 0.2239, 0.7387, 0.2144, 0.7411, 0.2208, 0.7362, 0.2144, 0.7411, 0.1788, 0.7284, 0.2008, 0.7346, 0.5964, 0.8903, 0.6206, 0.8954, 0.6031, 0.8957, 0.585, 0.8646, 0.575, 0.8757, 0.5758, 0.8441, 0.5906, 0.8542, 0.5914, 0.8831, 0.5909, 0.8639, 0.5959, 0.8555, 0.6193, 0.9344, 0.6125, 0.9344, 0.6115, 0.9261, 0.6206, 0.8954, 0.5579, 0.8753, 0.5663, 0.8833, 0.5484, 0.8857, 0.5216, 0.8842, 0.4419, 0.04993, 0.4657, 0.01609, 0.4967, 0.01972, 0.5258, 0.1053, 0.4659, 0.1021, 0.4629, 0.08997, 0.4567, 0.06798])
me_cube_003.update()

# ---- objects
ob_cube_002 = bpy.data.objects.new('Cube.002', me_cube_003)

# ---- transforms, parenting, visibility, modifiers, constraints
ob_cube_002.location = (0.0, 0.0, 0.0)
ob_cube_002.rotation_euler = (-1.611, -0.0, 0.0)
ob_cube_002.scale = (2.653, 2.653, 3.41)

# ---- collection membership
col_collection.objects.link(ob_cube_002)

# ---- scene / render settings (as saved in the file)
scene.frame_start = 1; scene.frame_end = 250; scene.frame_set(1)
scene.render.engine = 'BLENDER_EEVEE_NEXT'
scene.cycles.sampling_pattern = 'TABULATED_SOBOL'
scene.view_settings.view_transform = 'Filmic'
bpy.context.view_layer.update()

# ---- added for rendering (the .blend has no active camera and no usable light): camera, sun
cam_auto = bpy.data.cameras.new('AutoCamera')
cam_auto.lens = 50.0
cam_auto.sensor_width = 36.0
cam_auto.clip_end = 1000.0
ob_auto_camera = bpy.data.objects.new('AutoCamera', cam_auto)
scene.collection.objects.link(ob_auto_camera)
ob_auto_camera.location = (9.28124, -10.9539, 7.43477)
ob_auto_camera.rotation_euler = (1.09748, -7.21219e-08, 0.694738)
scene.camera = ob_auto_camera
light_auto_sun = bpy.data.lights.new('AutoSun', 'SUN')
light_auto_sun.energy = 3.0
light_auto_sun.angle = 0.0523599
ob_auto_sun = bpy.data.objects.new('AutoSun', light_auto_sun)
scene.collection.objects.link(ob_auto_sun)
ob_auto_sun.rotation_euler = (0.872665, 0.174533, 0.523599)
bpy.context.view_layer.update()

